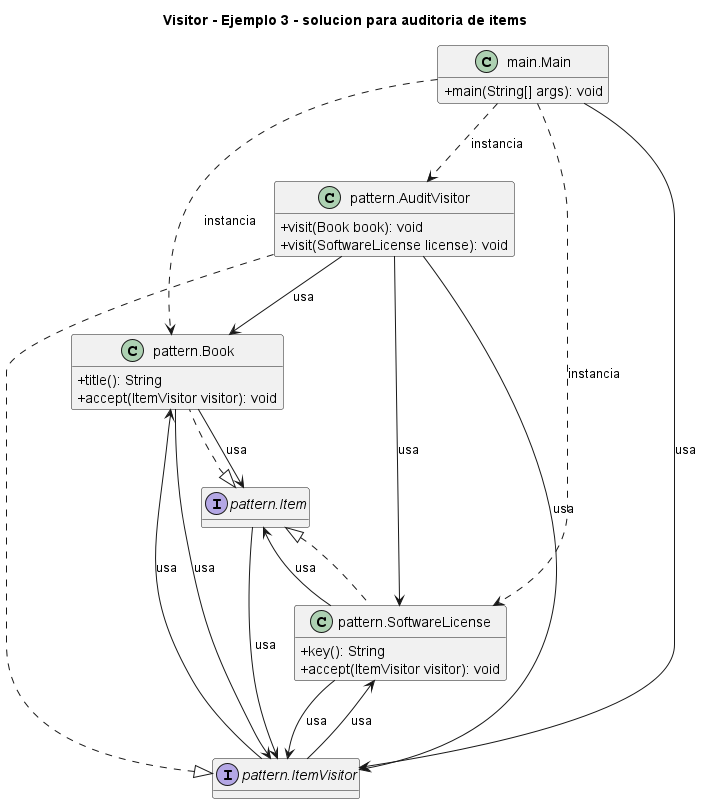

The diagram above was rendered by PlantUML. Its source (embedded in the PNG):
@startuml
title Visitor - Ejemplo 3 - solucion para auditoria de items
skinparam classAttributeIconSize 0
hide empty fields
class "main.Main" as main_Main {
  +main(String[] args): void
}
class "pattern.AuditVisitor" as pattern_AuditVisitor {
  +visit(Book book): void
  +visit(SoftwareLicense license): void
}
class "pattern.Book" as pattern_Book {
  +title(): String
  +accept(ItemVisitor visitor): void
}
interface "pattern.Item" as pattern_Item {
}
interface "pattern.ItemVisitor" as pattern_ItemVisitor {
}
class "pattern.SoftwareLicense" as pattern_SoftwareLicense {
  +key(): String
  +accept(ItemVisitor visitor): void
}
pattern_ItemVisitor <|.. pattern_AuditVisitor
pattern_Item <|.. pattern_Book
pattern_Item <|.. pattern_SoftwareLicense
main_Main ..> pattern_AuditVisitor : instancia
main_Main ..> pattern_Book : instancia
main_Main --> pattern_ItemVisitor : usa
main_Main ..> pattern_SoftwareLicense : instancia
pattern_AuditVisitor --> pattern_Book : usa
pattern_AuditVisitor --> pattern_ItemVisitor : usa
pattern_AuditVisitor --> pattern_SoftwareLicense : usa
pattern_Book --> pattern_Item : usa
pattern_Book --> pattern_ItemVisitor : usa
pattern_Item --> pattern_ItemVisitor : usa
pattern_ItemVisitor --> pattern_Book : usa
pattern_ItemVisitor --> pattern_SoftwareLicense : usa
pattern_SoftwareLicense --> pattern_Item : usa
pattern_SoftwareLicense --> pattern_ItemVisitor : usa
@enduml